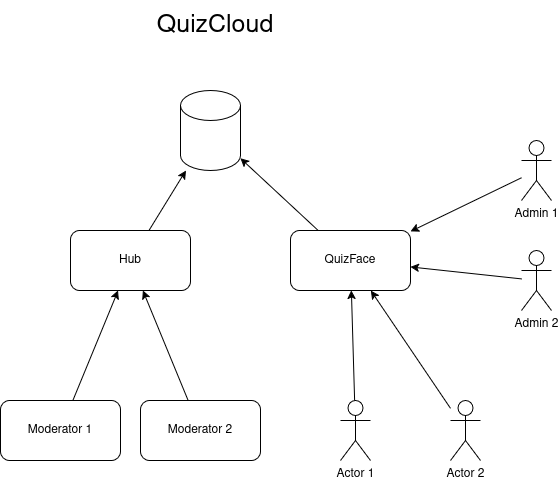

The diagram above was exported from draw.io. Its source (the exported page's mxGraphModel, read from the mxfile embedded in the PNG):
<mxGraphModel dx="1426" dy="716" grid="1" gridSize="10" guides="1" tooltips="1" connect="1" arrows="1" fold="1" page="1" pageScale="1" pageWidth="850" pageHeight="1100" math="0" shadow="0">
  <root>
    <mxCell id="0" />
    <mxCell id="1" parent="0" />
    <mxCell id="fRVlBEq4sSwI0i5u49uS-1" parent="1" style="rounded=1;whiteSpace=wrap;html=1;" value="Hub" vertex="1">
      <mxGeometry height="60" width="120" x="240" y="270" as="geometry" />
    </mxCell>
    <mxCell id="fRVlBEq4sSwI0i5u49uS-2" parent="1" style="rounded=1;whiteSpace=wrap;html=1;" value="Moderator 1" vertex="1">
      <mxGeometry height="60" width="120" x="170" y="440" as="geometry" />
    </mxCell>
    <mxCell id="fRVlBEq4sSwI0i5u49uS-3" parent="1" style="rounded=1;whiteSpace=wrap;html=1;" value="Moderator 2" vertex="1">
      <mxGeometry height="60" width="120" x="310" y="440" as="geometry" />
    </mxCell>
    <mxCell id="fRVlBEq4sSwI0i5u49uS-4" edge="1" parent="1" source="fRVlBEq4sSwI0i5u49uS-2" style="endArrow=classic;html=1;rounded=0;" target="fRVlBEq4sSwI0i5u49uS-1" value="">
      <mxGeometry height="50" relative="1" width="50" as="geometry">
        <mxPoint x="400" y="400" as="sourcePoint" />
        <mxPoint x="450" y="350" as="targetPoint" />
      </mxGeometry>
    </mxCell>
    <mxCell id="fRVlBEq4sSwI0i5u49uS-5" edge="1" parent="1" source="fRVlBEq4sSwI0i5u49uS-3" style="endArrow=classic;html=1;rounded=0;" target="fRVlBEq4sSwI0i5u49uS-1" value="">
      <mxGeometry height="50" relative="1" width="50" as="geometry">
        <mxPoint x="400" y="400" as="sourcePoint" />
        <mxPoint x="450" y="350" as="targetPoint" />
      </mxGeometry>
    </mxCell>
    <mxCell id="fRVlBEq4sSwI0i5u49uS-6" parent="1" style="shape=umlActor;verticalLabelPosition=bottom;verticalAlign=top;html=1;outlineConnect=0;" value="Admin 1" vertex="1">
      <mxGeometry height="60" width="30" x="691" y="180" as="geometry" />
    </mxCell>
    <mxCell id="fRVlBEq4sSwI0i5u49uS-7" parent="1" style="shape=umlActor;verticalLabelPosition=bottom;verticalAlign=top;html=1;outlineConnect=0;" value="Actor 2" vertex="1">
      <mxGeometry height="60" width="30" x="620" y="440" as="geometry" />
    </mxCell>
    <mxCell id="fRVlBEq4sSwI0i5u49uS-8" parent="1" style="shape=umlActor;verticalLabelPosition=bottom;verticalAlign=top;html=1;outlineConnect=0;" value="Actor 1" vertex="1">
      <mxGeometry height="60" width="30" x="510" y="440" as="geometry" />
    </mxCell>
    <mxCell id="fRVlBEq4sSwI0i5u49uS-9" parent="1" style="rounded=1;whiteSpace=wrap;html=1;" value="QuizFace" vertex="1">
      <mxGeometry height="60" width="120" x="460" y="270" as="geometry" />
    </mxCell>
    <mxCell id="fRVlBEq4sSwI0i5u49uS-10" edge="1" parent="1" source="fRVlBEq4sSwI0i5u49uS-6" style="endArrow=classic;html=1;rounded=0;" target="fRVlBEq4sSwI0i5u49uS-9" value="">
      <mxGeometry height="50" relative="1" width="50" as="geometry">
        <mxPoint x="400" y="400" as="sourcePoint" />
        <mxPoint x="450" y="350" as="targetPoint" />
      </mxGeometry>
    </mxCell>
    <mxCell id="fRVlBEq4sSwI0i5u49uS-11" parent="1" style="shape=umlActor;verticalLabelPosition=bottom;verticalAlign=top;html=1;outlineConnect=0;" value="Admin 2" vertex="1">
      <mxGeometry height="60" width="30" x="691" y="290" as="geometry" />
    </mxCell>
    <mxCell id="fRVlBEq4sSwI0i5u49uS-12" edge="1" parent="1" source="fRVlBEq4sSwI0i5u49uS-11" style="endArrow=classic;html=1;rounded=0;" target="fRVlBEq4sSwI0i5u49uS-9" value="">
      <mxGeometry height="50" relative="1" width="50" as="geometry">
        <mxPoint x="550" y="430" as="sourcePoint" />
        <mxPoint x="450" y="350" as="targetPoint" />
      </mxGeometry>
    </mxCell>
    <mxCell id="fRVlBEq4sSwI0i5u49uS-13" edge="1" parent="1" source="fRVlBEq4sSwI0i5u49uS-8" style="endArrow=classic;html=1;rounded=0;" target="fRVlBEq4sSwI0i5u49uS-9" value="">
      <mxGeometry height="50" relative="1" width="50" as="geometry">
        <mxPoint x="400" y="400" as="sourcePoint" />
        <mxPoint x="450" y="350" as="targetPoint" />
      </mxGeometry>
    </mxCell>
    <mxCell id="fRVlBEq4sSwI0i5u49uS-14" edge="1" parent="1" source="fRVlBEq4sSwI0i5u49uS-7" style="endArrow=classic;html=1;rounded=0;" target="fRVlBEq4sSwI0i5u49uS-9" value="">
      <mxGeometry height="50" relative="1" width="50" as="geometry">
        <mxPoint x="400" y="400" as="sourcePoint" />
        <mxPoint x="450" y="350" as="targetPoint" />
      </mxGeometry>
    </mxCell>
    <mxCell id="fRVlBEq4sSwI0i5u49uS-15" parent="1" style="shape=cylinder3;whiteSpace=wrap;html=1;boundedLbl=1;backgroundOutline=1;size=15;" value="" vertex="1">
      <mxGeometry height="80" width="60" x="350" y="130" as="geometry" />
    </mxCell>
    <mxCell id="fRVlBEq4sSwI0i5u49uS-17" edge="1" parent="1" source="fRVlBEq4sSwI0i5u49uS-9" style="endArrow=classic;html=1;rounded=0;" target="fRVlBEq4sSwI0i5u49uS-15" value="">
      <mxGeometry height="50" relative="1" width="50" as="geometry">
        <mxPoint x="400" y="400" as="sourcePoint" />
        <mxPoint x="450" y="350" as="targetPoint" />
      </mxGeometry>
    </mxCell>
    <mxCell id="fRVlBEq4sSwI0i5u49uS-18" edge="1" parent="1" source="fRVlBEq4sSwI0i5u49uS-1" style="endArrow=classic;html=1;rounded=0;" target="fRVlBEq4sSwI0i5u49uS-15" value="">
      <mxGeometry height="50" relative="1" width="50" as="geometry">
        <mxPoint x="400" y="400" as="sourcePoint" />
        <mxPoint x="450" y="350" as="targetPoint" />
      </mxGeometry>
    </mxCell>
    <mxCell id="fRVlBEq4sSwI0i5u49uS-20" parent="1" style="text;html=1;whiteSpace=wrap;strokeColor=none;fillColor=none;align=center;verticalAlign=middle;rounded=0;" value="&lt;font style=&quot;font-size: 25px;&quot;&gt;QuizCloud&lt;/font&gt;" vertex="1">
      <mxGeometry height="50" width="170" x="300" y="40" as="geometry" />
    </mxCell>
  </root>
</mxGraphModel>